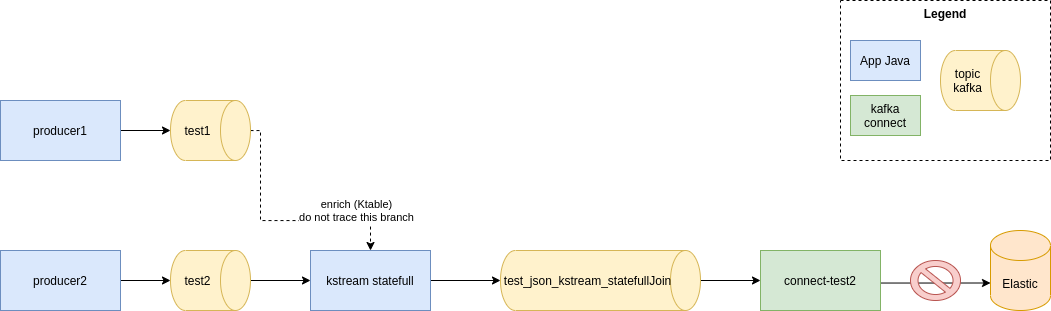

The diagram above was exported from draw.io. Its source (the exported page's mxGraphModel, read from the mxfile embedded in the PNG):
<mxGraphModel dx="868" dy="1285" grid="1" gridSize="10" guides="1" tooltips="1" connect="1" arrows="1" fold="1" page="1" pageScale="1" pageWidth="827" pageHeight="1169" math="0" shadow="0">
  <root>
    <mxCell id="lXJIa8h1Pm4fB0v8EJ_b-0" />
    <mxCell id="lXJIa8h1Pm4fB0v8EJ_b-1" parent="lXJIa8h1Pm4fB0v8EJ_b-0" />
    <mxCell id="lXJIa8h1Pm4fB0v8EJ_b-2" value="Legend" style="rounded=0;whiteSpace=wrap;html=1;dashed=1;horizontal=1;verticalAlign=top;fontStyle=1" vertex="1" parent="lXJIa8h1Pm4fB0v8EJ_b-1">
      <mxGeometry x="970" y="440" width="210" height="160" as="geometry" />
    </mxCell>
    <mxCell id="lXJIa8h1Pm4fB0v8EJ_b-3" style="edgeStyle=orthogonalEdgeStyle;rounded=0;orthogonalLoop=1;jettySize=auto;html=1;" edge="1" parent="lXJIa8h1Pm4fB0v8EJ_b-1" source="lXJIa8h1Pm4fB0v8EJ_b-4" target="lXJIa8h1Pm4fB0v8EJ_b-9">
      <mxGeometry relative="1" as="geometry" />
    </mxCell>
    <mxCell id="lXJIa8h1Pm4fB0v8EJ_b-4" value="producer1" style="rounded=0;whiteSpace=wrap;html=1;fillColor=#dae8fc;strokeColor=#6c8ebf;" vertex="1" parent="lXJIa8h1Pm4fB0v8EJ_b-1">
      <mxGeometry x="130" y="540" width="120" height="60" as="geometry" />
    </mxCell>
    <mxCell id="lXJIa8h1Pm4fB0v8EJ_b-8" value="enrich (Ktable)&lt;br&gt;do not trace this branch" style="edgeStyle=orthogonalEdgeStyle;rounded=0;orthogonalLoop=1;jettySize=auto;html=1;dashed=1;" edge="1" parent="lXJIa8h1Pm4fB0v8EJ_b-1" source="lXJIa8h1Pm4fB0v8EJ_b-9" target="lXJIa8h1Pm4fB0v8EJ_b-42">
      <mxGeometry x="0.641" y="10" relative="1" as="geometry">
        <Array as="points">
          <mxPoint x="390" y="570" />
          <mxPoint x="390" y="660" />
          <mxPoint x="500" y="660" />
        </Array>
        <mxPoint as="offset" />
      </mxGeometry>
    </mxCell>
    <mxCell id="lXJIa8h1Pm4fB0v8EJ_b-9" value="test1" style="shape=cylinder3;whiteSpace=wrap;html=1;boundedLbl=1;backgroundOutline=1;size=15;direction=south;fillColor=#fff2cc;strokeColor=#d6b656;" vertex="1" parent="lXJIa8h1Pm4fB0v8EJ_b-1">
      <mxGeometry x="300" y="540" width="80" height="60" as="geometry" />
    </mxCell>
    <mxCell id="lXJIa8h1Pm4fB0v8EJ_b-24" value="Elastic" style="shape=cylinder3;whiteSpace=wrap;html=1;boundedLbl=1;backgroundOutline=1;size=15;fillColor=#ffe6cc;strokeColor=#d79b00;" vertex="1" parent="lXJIa8h1Pm4fB0v8EJ_b-1">
      <mxGeometry x="1120" y="670" width="60" height="80" as="geometry" />
    </mxCell>
    <mxCell id="lXJIa8h1Pm4fB0v8EJ_b-25" value="App Java" style="rounded=0;whiteSpace=wrap;html=1;fillColor=#dae8fc;strokeColor=#6c8ebf;" vertex="1" parent="lXJIa8h1Pm4fB0v8EJ_b-1">
      <mxGeometry x="980" y="480" width="70" height="40" as="geometry" />
    </mxCell>
    <mxCell id="lXJIa8h1Pm4fB0v8EJ_b-26" value="kafka connect" style="rounded=0;whiteSpace=wrap;html=1;fillColor=#d5e8d4;strokeColor=#82b366;" vertex="1" parent="lXJIa8h1Pm4fB0v8EJ_b-1">
      <mxGeometry x="980" y="535" width="70" height="40" as="geometry" />
    </mxCell>
    <mxCell id="lXJIa8h1Pm4fB0v8EJ_b-27" value="topic kafka" style="shape=cylinder3;whiteSpace=wrap;html=1;boundedLbl=1;backgroundOutline=1;size=15;direction=south;fillColor=#fff2cc;strokeColor=#d6b656;" vertex="1" parent="lXJIa8h1Pm4fB0v8EJ_b-1">
      <mxGeometry x="1070" y="490" width="80" height="60" as="geometry" />
    </mxCell>
    <mxCell id="lXJIa8h1Pm4fB0v8EJ_b-33" style="edgeStyle=orthogonalEdgeStyle;rounded=0;orthogonalLoop=1;jettySize=auto;html=1;" edge="1" parent="lXJIa8h1Pm4fB0v8EJ_b-1" source="lXJIa8h1Pm4fB0v8EJ_b-34" target="lXJIa8h1Pm4fB0v8EJ_b-36">
      <mxGeometry relative="1" as="geometry" />
    </mxCell>
    <mxCell id="lXJIa8h1Pm4fB0v8EJ_b-34" value="producer2" style="rounded=0;whiteSpace=wrap;html=1;fillColor=#dae8fc;strokeColor=#6c8ebf;" vertex="1" parent="lXJIa8h1Pm4fB0v8EJ_b-1">
      <mxGeometry x="130" y="690" width="120" height="60" as="geometry" />
    </mxCell>
    <mxCell id="lXJIa8h1Pm4fB0v8EJ_b-35" style="edgeStyle=orthogonalEdgeStyle;rounded=0;orthogonalLoop=1;jettySize=auto;html=1;" edge="1" parent="lXJIa8h1Pm4fB0v8EJ_b-1" source="lXJIa8h1Pm4fB0v8EJ_b-36" target="lXJIa8h1Pm4fB0v8EJ_b-42">
      <mxGeometry relative="1" as="geometry" />
    </mxCell>
    <mxCell id="lXJIa8h1Pm4fB0v8EJ_b-36" value="test2" style="shape=cylinder3;whiteSpace=wrap;html=1;boundedLbl=1;backgroundOutline=1;size=15;direction=south;fillColor=#fff2cc;strokeColor=#d6b656;" vertex="1" parent="lXJIa8h1Pm4fB0v8EJ_b-1">
      <mxGeometry x="300" y="690" width="80" height="60" as="geometry" />
    </mxCell>
    <mxCell id="lXJIa8h1Pm4fB0v8EJ_b-41" style="edgeStyle=orthogonalEdgeStyle;rounded=0;orthogonalLoop=1;jettySize=auto;html=1;" edge="1" parent="lXJIa8h1Pm4fB0v8EJ_b-1" source="lXJIa8h1Pm4fB0v8EJ_b-42" target="lXJIa8h1Pm4fB0v8EJ_b-44">
      <mxGeometry relative="1" as="geometry" />
    </mxCell>
    <mxCell id="lXJIa8h1Pm4fB0v8EJ_b-42" value="kstream statefull" style="rounded=0;whiteSpace=wrap;html=1;fillColor=#dae8fc;strokeColor=#6c8ebf;" vertex="1" parent="lXJIa8h1Pm4fB0v8EJ_b-1">
      <mxGeometry x="440" y="690" width="120" height="60" as="geometry" />
    </mxCell>
    <mxCell id="lXJIa8h1Pm4fB0v8EJ_b-43" style="edgeStyle=orthogonalEdgeStyle;rounded=0;orthogonalLoop=1;jettySize=auto;html=1;" edge="1" parent="lXJIa8h1Pm4fB0v8EJ_b-1" source="lXJIa8h1Pm4fB0v8EJ_b-44" target="lXJIa8h1Pm4fB0v8EJ_b-46">
      <mxGeometry relative="1" as="geometry" />
    </mxCell>
    <mxCell id="lXJIa8h1Pm4fB0v8EJ_b-44" value="test_json_kstream_statefullJoin" style="shape=cylinder3;whiteSpace=wrap;html=1;boundedLbl=1;backgroundOutline=1;size=15;direction=south;fillColor=#fff2cc;strokeColor=#d6b656;" vertex="1" parent="lXJIa8h1Pm4fB0v8EJ_b-1">
      <mxGeometry x="630" y="690" width="200" height="60" as="geometry" />
    </mxCell>
    <mxCell id="lXJIa8h1Pm4fB0v8EJ_b-45" style="edgeStyle=orthogonalEdgeStyle;rounded=0;orthogonalLoop=1;jettySize=auto;html=1;entryX=0;entryY=0;entryDx=0;entryDy=52.5;entryPerimeter=0;" edge="1" parent="lXJIa8h1Pm4fB0v8EJ_b-1" source="lXJIa8h1Pm4fB0v8EJ_b-46" target="lXJIa8h1Pm4fB0v8EJ_b-24">
      <mxGeometry relative="1" as="geometry">
        <Array as="points">
          <mxPoint x="1065" y="723" />
        </Array>
      </mxGeometry>
    </mxCell>
    <mxCell id="lXJIa8h1Pm4fB0v8EJ_b-46" value="connect-test2" style="rounded=0;whiteSpace=wrap;html=1;fillColor=#d5e8d4;strokeColor=#82b366;" vertex="1" parent="lXJIa8h1Pm4fB0v8EJ_b-1">
      <mxGeometry x="890" y="690" width="120" height="60" as="geometry" />
    </mxCell>
    <mxCell id="QS8k076xMyRse13cyaiz-0" value="" style="verticalLabelPosition=bottom;verticalAlign=top;html=1;shape=mxgraph.basic.no_symbol;fillColor=#f8cecc;strokeColor=#b85450;" vertex="1" parent="lXJIa8h1Pm4fB0v8EJ_b-1">
      <mxGeometry x="1040" y="700" width="50" height="40" as="geometry" />
    </mxCell>
  </root>
</mxGraphModel>